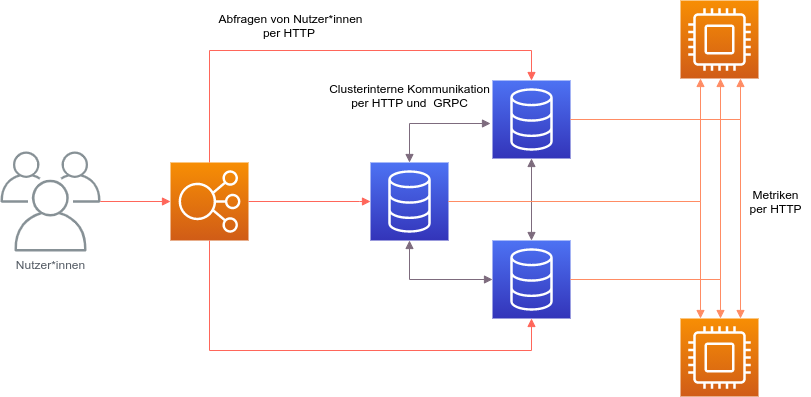

The diagram above was exported from draw.io. Its source (the exported page's mxGraphModel, read from the mxfile embedded in the PNG):
<mxGraphModel dx="1662" dy="748" grid="1" gridSize="10" guides="1" tooltips="1" connect="1" arrows="1" fold="1" page="1" pageScale="1" pageWidth="850" pageHeight="1100" math="0" shadow="0" extFonts="Permanent Marker^https://fonts.googleapis.com/css?family=Permanent+Marker">
  <root>
    <mxCell id="0" />
    <mxCell id="1" parent="0" />
    <mxCell id="ScPO1fwQeP4d5I2fV5GZ-3" value="Nutzer*innen" style="outlineConnect=0;gradientColor=none;fontColor=#545B64;strokeColor=none;fillColor=#879196;dashed=0;verticalLabelPosition=bottom;verticalAlign=top;align=center;html=1;fontSize=12;fontStyle=0;aspect=fixed;shape=mxgraph.aws4.illustration_users;pointerEvents=1" vertex="1" parent="1">
      <mxGeometry x="310" y="231" width="100" height="100" as="geometry" />
    </mxCell>
    <mxCell id="ScPO1fwQeP4d5I2fV5GZ-7" value="" style="outlineConnect=0;fontColor=#232F3E;gradientColor=#F78E04;gradientDirection=north;fillColor=#D05C17;strokeColor=#ffffff;dashed=0;verticalLabelPosition=bottom;verticalAlign=top;align=center;html=1;fontSize=12;fontStyle=0;aspect=fixed;shape=mxgraph.aws4.resourceIcon;resIcon=mxgraph.aws4.compute;" vertex="1" parent="1">
      <mxGeometry x="990" y="80" width="78" height="78" as="geometry" />
    </mxCell>
    <mxCell id="ScPO1fwQeP4d5I2fV5GZ-8" value="" style="outlineConnect=0;fontColor=#232F3E;gradientColor=#F78E04;gradientDirection=north;fillColor=#D05C17;strokeColor=#ffffff;dashed=0;verticalLabelPosition=bottom;verticalAlign=top;align=center;html=1;fontSize=12;fontStyle=0;aspect=fixed;shape=mxgraph.aws4.resourceIcon;resIcon=mxgraph.aws4.elastic_load_balancing;" vertex="1" parent="1">
      <mxGeometry x="480" y="242" width="78" height="78" as="geometry" />
    </mxCell>
    <mxCell id="ScPO1fwQeP4d5I2fV5GZ-15" value="" style="edgeStyle=orthogonalEdgeStyle;html=1;endArrow=block;elbow=vertical;startArrow=block;startFill=1;endFill=1;strokeColor=#7D6B7D;rounded=0;" edge="1" parent="1" source="ScPO1fwQeP4d5I2fV5GZ-26" target="ScPO1fwQeP4d5I2fV5GZ-23">
      <mxGeometry width="100" relative="1" as="geometry">
        <mxPoint x="780" y="359" as="sourcePoint" />
        <mxPoint x="930" y="410" as="targetPoint" />
        <Array as="points">
          <mxPoint x="719" y="359" />
        </Array>
      </mxGeometry>
    </mxCell>
    <mxCell id="ScPO1fwQeP4d5I2fV5GZ-16" value="" style="edgeStyle=orthogonalEdgeStyle;html=1;endArrow=block;elbow=vertical;startArrow=block;startFill=1;endFill=1;strokeColor=#7D6B7D;rounded=0;" edge="1" parent="1" target="ScPO1fwQeP4d5I2fV5GZ-23">
      <mxGeometry width="100" relative="1" as="geometry">
        <mxPoint x="800" y="203" as="sourcePoint" />
        <mxPoint x="930" y="410" as="targetPoint" />
        <Array as="points">
          <mxPoint x="719" y="203" />
        </Array>
      </mxGeometry>
    </mxCell>
    <mxCell id="ScPO1fwQeP4d5I2fV5GZ-17" value="" style="edgeStyle=orthogonalEdgeStyle;html=1;endArrow=block;elbow=vertical;startArrow=block;startFill=1;endFill=1;strokeColor=#7D6B7D;rounded=0;" edge="1" parent="1" source="ScPO1fwQeP4d5I2fV5GZ-25" target="ScPO1fwQeP4d5I2fV5GZ-26">
      <mxGeometry width="100" relative="1" as="geometry">
        <mxPoint x="890" y="290" as="sourcePoint" />
        <mxPoint x="850" y="310" as="targetPoint" />
      </mxGeometry>
    </mxCell>
    <mxCell id="ScPO1fwQeP4d5I2fV5GZ-18" value="" style="edgeStyle=orthogonalEdgeStyle;html=1;endArrow=block;elbow=vertical;startArrow=none;endFill=1;strokeColor=#FF665A;rounded=0;" edge="1" parent="1" source="ScPO1fwQeP4d5I2fV5GZ-8" target="ScPO1fwQeP4d5I2fV5GZ-26">
      <mxGeometry width="100" relative="1" as="geometry">
        <mxPoint x="640" y="460" as="sourcePoint" />
        <mxPoint x="890" y="420" as="targetPoint" />
        <Array as="points">
          <mxPoint x="519" y="430" />
          <mxPoint x="841" y="430" />
        </Array>
      </mxGeometry>
    </mxCell>
    <mxCell id="ScPO1fwQeP4d5I2fV5GZ-19" value="" style="edgeStyle=orthogonalEdgeStyle;html=1;endArrow=block;elbow=vertical;startArrow=none;endFill=1;strokeColor=#FF665A;rounded=0;" edge="1" parent="1" source="ScPO1fwQeP4d5I2fV5GZ-8" target="ScPO1fwQeP4d5I2fV5GZ-23">
      <mxGeometry width="100" relative="1" as="geometry">
        <mxPoint x="830" y="410" as="sourcePoint" />
        <mxPoint x="930" y="410" as="targetPoint" />
        <Array as="points">
          <mxPoint x="669" y="281" />
        </Array>
      </mxGeometry>
    </mxCell>
    <mxCell id="ScPO1fwQeP4d5I2fV5GZ-20" value="" style="edgeStyle=orthogonalEdgeStyle;html=1;endArrow=block;elbow=vertical;startArrow=none;endFill=1;strokeColor=#FF665A;rounded=0;" edge="1" parent="1" source="ScPO1fwQeP4d5I2fV5GZ-8" target="ScPO1fwQeP4d5I2fV5GZ-25">
      <mxGeometry width="100" relative="1" as="geometry">
        <mxPoint x="830" y="410" as="sourcePoint" />
        <mxPoint x="870" y="140" as="targetPoint" />
        <Array as="points">
          <mxPoint x="519" y="130" />
          <mxPoint x="841" y="130" />
        </Array>
      </mxGeometry>
    </mxCell>
    <mxCell id="ScPO1fwQeP4d5I2fV5GZ-22" value="" style="edgeStyle=orthogonalEdgeStyle;html=1;endArrow=block;elbow=vertical;startArrow=none;endFill=1;strokeColor=#FF665A;rounded=0;" edge="1" parent="1" source="ScPO1fwQeP4d5I2fV5GZ-3" target="ScPO1fwQeP4d5I2fV5GZ-8">
      <mxGeometry width="100" relative="1" as="geometry">
        <mxPoint x="830" y="410" as="sourcePoint" />
        <mxPoint x="490" y="290" as="targetPoint" />
      </mxGeometry>
    </mxCell>
    <mxCell id="ScPO1fwQeP4d5I2fV5GZ-23" value="" style="outlineConnect=0;fontColor=#232F3E;gradientColor=#4D72F3;gradientDirection=north;fillColor=#3334B9;strokeColor=#ffffff;dashed=0;verticalLabelPosition=bottom;verticalAlign=top;align=center;html=1;fontSize=12;fontStyle=0;aspect=fixed;shape=mxgraph.aws4.resourceIcon;resIcon=mxgraph.aws4.database;" vertex="1" parent="1">
      <mxGeometry x="680" y="242" width="78" height="78" as="geometry" />
    </mxCell>
    <mxCell id="ScPO1fwQeP4d5I2fV5GZ-24" value="" style="outlineConnect=0;fontColor=#232F3E;gradientColor=#F78E04;gradientDirection=north;fillColor=#D05C17;strokeColor=#ffffff;dashed=0;verticalLabelPosition=bottom;verticalAlign=top;align=center;html=1;fontSize=12;fontStyle=0;aspect=fixed;shape=mxgraph.aws4.resourceIcon;resIcon=mxgraph.aws4.compute;" vertex="1" parent="1">
      <mxGeometry x="990" y="398" width="78" height="78" as="geometry" />
    </mxCell>
    <mxCell id="ScPO1fwQeP4d5I2fV5GZ-25" value="" style="outlineConnect=0;fontColor=#232F3E;gradientColor=#4D72F3;gradientDirection=north;fillColor=#3334B9;strokeColor=#ffffff;dashed=0;verticalLabelPosition=bottom;verticalAlign=top;align=center;html=1;fontSize=12;fontStyle=0;aspect=fixed;shape=mxgraph.aws4.resourceIcon;resIcon=mxgraph.aws4.database;" vertex="1" parent="1">
      <mxGeometry x="802" y="160" width="78" height="78" as="geometry" />
    </mxCell>
    <mxCell id="ScPO1fwQeP4d5I2fV5GZ-26" value="" style="outlineConnect=0;fontColor=#232F3E;gradientColor=#4D72F3;gradientDirection=north;fillColor=#3334B9;strokeColor=#ffffff;dashed=0;verticalLabelPosition=bottom;verticalAlign=top;align=center;html=1;fontSize=12;fontStyle=0;aspect=fixed;shape=mxgraph.aws4.resourceIcon;resIcon=mxgraph.aws4.database;" vertex="1" parent="1">
      <mxGeometry x="802" y="320" width="78" height="78" as="geometry" />
    </mxCell>
    <mxCell id="ScPO1fwQeP4d5I2fV5GZ-28" value="" style="edgeStyle=orthogonalEdgeStyle;html=1;endArrow=block;elbow=vertical;startArrow=none;endFill=1;strokeColor=#FF8C64;rounded=0;" edge="1" parent="1" source="ScPO1fwQeP4d5I2fV5GZ-25" target="ScPO1fwQeP4d5I2fV5GZ-7">
      <mxGeometry width="100" relative="1" as="geometry">
        <mxPoint x="830" y="410" as="sourcePoint" />
        <mxPoint x="930" y="410" as="targetPoint" />
        <Array as="points">
          <mxPoint x="1050" y="199" />
        </Array>
      </mxGeometry>
    </mxCell>
    <mxCell id="ScPO1fwQeP4d5I2fV5GZ-29" value="" style="edgeStyle=orthogonalEdgeStyle;html=1;endArrow=block;elbow=vertical;startArrow=none;endFill=1;strokeColor=#FF8C64;rounded=0;" edge="1" parent="1" source="ScPO1fwQeP4d5I2fV5GZ-23" target="ScPO1fwQeP4d5I2fV5GZ-7">
      <mxGeometry width="100" relative="1" as="geometry">
        <mxPoint x="830" y="410" as="sourcePoint" />
        <mxPoint x="930" y="410" as="targetPoint" />
        <Array as="points">
          <mxPoint x="1010" y="281" />
        </Array>
      </mxGeometry>
    </mxCell>
    <mxCell id="ScPO1fwQeP4d5I2fV5GZ-30" value="" style="edgeStyle=orthogonalEdgeStyle;html=1;endArrow=block;elbow=vertical;startArrow=none;endFill=1;strokeColor=#FF8C64;rounded=0;shadow=0;" edge="1" parent="1" source="ScPO1fwQeP4d5I2fV5GZ-26" target="ScPO1fwQeP4d5I2fV5GZ-7">
      <mxGeometry width="100" relative="1" as="geometry">
        <mxPoint x="830" y="410" as="sourcePoint" />
        <mxPoint x="930" y="410" as="targetPoint" />
        <Array as="points">
          <mxPoint x="1030" y="359" />
        </Array>
      </mxGeometry>
    </mxCell>
    <mxCell id="ScPO1fwQeP4d5I2fV5GZ-31" value="" style="edgeStyle=orthogonalEdgeStyle;html=1;endArrow=block;elbow=vertical;startArrow=none;endFill=1;strokeColor=#FF8C64;rounded=0;" edge="1" parent="1" source="ScPO1fwQeP4d5I2fV5GZ-25" target="ScPO1fwQeP4d5I2fV5GZ-24">
      <mxGeometry width="100" relative="1" as="geometry">
        <mxPoint x="830" y="410" as="sourcePoint" />
        <mxPoint x="930" y="410" as="targetPoint" />
        <Array as="points">
          <mxPoint x="1050" y="199" />
        </Array>
      </mxGeometry>
    </mxCell>
    <mxCell id="ScPO1fwQeP4d5I2fV5GZ-32" value="" style="edgeStyle=orthogonalEdgeStyle;html=1;endArrow=block;elbow=vertical;startArrow=none;endFill=1;strokeColor=#FF8C64;rounded=0;" edge="1" parent="1" source="ScPO1fwQeP4d5I2fV5GZ-23" target="ScPO1fwQeP4d5I2fV5GZ-24">
      <mxGeometry width="100" relative="1" as="geometry">
        <mxPoint x="830" y="410" as="sourcePoint" />
        <mxPoint x="930" y="410" as="targetPoint" />
        <Array as="points">
          <mxPoint x="1010" y="281" />
        </Array>
      </mxGeometry>
    </mxCell>
    <mxCell id="ScPO1fwQeP4d5I2fV5GZ-33" value="" style="edgeStyle=orthogonalEdgeStyle;html=1;endArrow=block;elbow=vertical;startArrow=none;endFill=1;strokeColor=#FF8C64;rounded=0;" edge="1" parent="1" source="ScPO1fwQeP4d5I2fV5GZ-26" target="ScPO1fwQeP4d5I2fV5GZ-24">
      <mxGeometry width="100" relative="1" as="geometry">
        <mxPoint x="830" y="410" as="sourcePoint" />
        <mxPoint x="930" y="410" as="targetPoint" />
        <Array as="points">
          <mxPoint x="1030" y="359" />
        </Array>
      </mxGeometry>
    </mxCell>
    <mxCell id="ScPO1fwQeP4d5I2fV5GZ-35" value="Metriken&lt;br&gt;per HTTP" style="text;html=1;align=center;verticalAlign=middle;resizable=0;points=[];autosize=1;" vertex="1" parent="1">
      <mxGeometry x="1050" y="266" width="70" height="30" as="geometry" />
    </mxCell>
    <mxCell id="ScPO1fwQeP4d5I2fV5GZ-36" value="Clusterinterne Kommunikation&lt;br&gt;per HTTP und&amp;nbsp; GRPC" style="text;html=1;align=center;verticalAlign=middle;resizable=0;points=[];autosize=1;" vertex="1" parent="1">
      <mxGeometry x="629" y="160" width="180" height="30" as="geometry" />
    </mxCell>
    <mxCell id="ScPO1fwQeP4d5I2fV5GZ-37" value="Abfragen von Nutzer*innen&lt;br&gt;per HTTP&amp;nbsp;" style="text;html=1;align=center;verticalAlign=middle;resizable=0;points=[];autosize=1;" vertex="1" parent="1">
      <mxGeometry x="520" y="90" width="160" height="30" as="geometry" />
    </mxCell>
  </root>
</mxGraphModel>